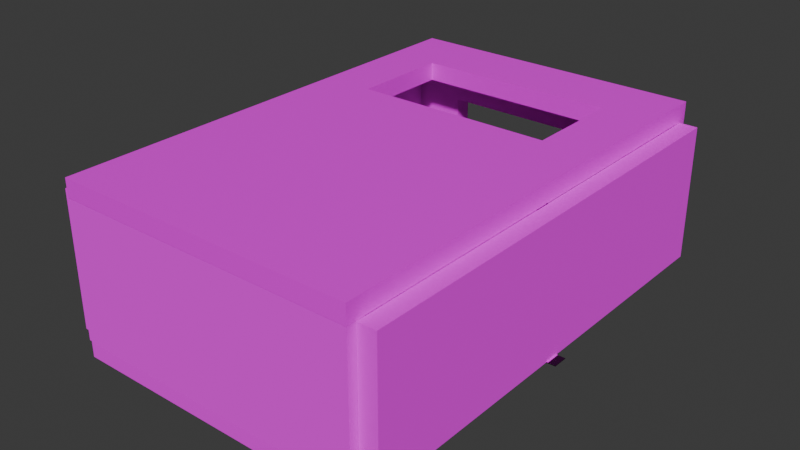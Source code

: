 # Source: untitled.blend  (saved by Blender 4.0.36; exported with 4.5.12 LTS)
import bpy
from mathutils import Matrix  # noqa: F401  (used for matrix-valued properties, if any)

bpy.ops.wm.read_factory_settings(use_empty=True)
scene = bpy.context.scene
scene.name = 'Scene'

# ---- collections
col_collection = bpy.data.collections.new('Collection'); scene.collection.children.link(col_collection)
col_cornice = bpy.data.collections.new('cornice'); scene.collection.children.link(col_cornice)

# ---- images (referenced by path relative to the original .blend; pixels are not part of the script)
import os
ASSET_DIR = os.environ.get("B2B_ASSET_DIR", "")  # directory of the original .blend (textures are referenced by path, not embedded)
HERE = os.path.dirname(os.path.abspath(__file__))  # packed textures are extracted next to this script under _unpacked/

def load_image(name, relpath, width, height, colorspace="sRGB"):
    """Load a texture the original file referenced (path relative to the .blend, or extracted next to this script)."""
    p = next((c for c in (os.path.join(HERE, relpath), os.path.join(ASSET_DIR, relpath)) if relpath and os.path.exists(c)), "")
    if p:
        img = bpy.data.images.load(p, check_existing=True)
        img.name = name
    else:  # same state as the original file: an image datablock whose file is absent (Cycles renders it pink)
        img = bpy.data.images.new(name, width, height)
        img.source = "FILE"
        img.filepath = "//" + (relpath or name)
    img.colorspace_settings.name = colorspace
    return img
img_cemento_idee_originepietra_3_1_jpg = load_image('CEMENTO_IDEE_ORIGINEPIETRA-3-1.jpg', 'textures/CEMENTO_IDEE_ORIGINEPIETRA-3-1.jpg', 1024, 1024, 'sRGB')
img_ito_271_1_1_jpg = load_image('ITO-271-1-1.jpg', 'textures/ITO-271-1-1.jpg', 1024, 1024, 'sRGB')
img_gardenia_orchidea_concept_stone_nero_80x80_interno_1_600x600_jp = load_image('Gardenia-Orchidea-Concept-stone-nero-80x80-interno-1-600x600.jp', 'textures/Gardenia-Orchidea-Concept-stone-nero-80x80-interno-1-600x600.jpg', 1024, 1024, 'sRGB')
img_zen_graphite_jpg = load_image('zen-graphite.jpg', 'textures/zen-graphite.jpg', 1024, 1024, 'sRGB')
img_7408014_elegante_sfondo_panoramico_argento_acciaio_metallo = load_image('7408014-elegante-sfondo-panoramico-argento-acciaio-metallo-', 'textures/7408014-elegante-sfondo-panoramico-argento-acciaio-metallo-texture-vettore-vettoriale.jpg', 1024, 1024, 'sRGB')

# ---- materials (node trees are filled in below, after node groups)
mat_material_003 = bpy.data.materials.new('Material.003')
mat_material_003.use_transparent_shadow = False
mat_material_005 = bpy.data.materials.new('Material.005')
mat_material_005.use_transparent_shadow = False
mat_material_004 = bpy.data.materials.new('Material.004')
mat_material_004.use_transparent_shadow = False
mat_material_002 = bpy.data.materials.new('Material.002')
mat_material_002.use_transparent_shadow = False
mat_material_001 = bpy.data.materials.new('Material.001')
mat_material_001.use_transparent_shadow = False
mat_material = bpy.data.materials.new('Material')
mat_material.use_transparent_shadow = False

# ---- material node trees
mat_material_003.use_nodes = True; mat_material_003.node_tree.nodes.clear()
_N = mat_material_003.node_tree.nodes; _L = mat_material_003.node_tree.links
n0 = _N.new('ShaderNodeOutputMaterial'); n0.name = 'Material Output'; n0.location = (300, 300)
n1 = _N.new('ShaderNodeTexImage'); n1.name = 'Image Texture'; n1.location = (-342, 347)
n1.image = img_cemento_idee_originepietra_3_1_jpg
n2 = _N.new('ShaderNodeBsdfPrincipled'); n2.name = 'Principled BSDF'; n2.location = (10, 337)
n2.inputs[2].default_value = 1.0
n2.inputs[3].default_value = 1.45
_L.new(n2.outputs[0], n0.inputs[0])
_L.new(n1.outputs[0], n2.inputs[0])
n0.is_active_output = True
mat_material_005.use_nodes = True; mat_material_005.node_tree.nodes.clear()
_N = mat_material_005.node_tree.nodes; _L = mat_material_005.node_tree.links
n0 = _N.new('ShaderNodeBsdfPrincipled'); n0.name = 'Principled BSDF'; n0.location = (10, 300)
n0.inputs[3].default_value = 1.45
n1 = _N.new('ShaderNodeOutputMaterial'); n1.name = 'Material Output'; n1.location = (300, 300)
n2 = _N.new('ShaderNodeTexImage'); n2.name = 'Image Texture'; n2.location = (-376, 312)
n2.image = img_ito_271_1_1_jpg
_L.new(n0.outputs[0], n1.inputs[0])
_L.new(n2.outputs[0], n0.inputs[0])
n1.is_active_output = True
mat_material_004.use_nodes = True; mat_material_004.node_tree.nodes.clear()
_N = mat_material_004.node_tree.nodes; _L = mat_material_004.node_tree.links
n0 = _N.new('ShaderNodeOutputMaterial'); n0.name = 'Material Output'; n0.location = (300, 300)
n1 = _N.new('ShaderNodeTexImage'); n1.name = 'Image Texture'; n1.location = (-336, 324)
n1.image = img_gardenia_orchidea_concept_stone_nero_80x80_interno_1_600x600_jp
n2 = _N.new('ShaderNodeBsdfPrincipled'); n2.name = 'Principled BSDF'; n2.location = (-3, 359)
n2.inputs[3].default_value = 1.45
_L.new(n2.outputs[0], n0.inputs[0])
_L.new(n1.outputs[0], n2.inputs[0])
n0.is_active_output = True
mat_material_002.use_nodes = True; mat_material_002.node_tree.nodes.clear()
_N = mat_material_002.node_tree.nodes; _L = mat_material_002.node_tree.links
n0 = _N.new('ShaderNodeBsdfPrincipled'); n0.name = 'Principled BSDF'; n0.location = (10, 300)
n0.inputs[2].default_value = 0.8045
n0.inputs[3].default_value = 1.45
n1 = _N.new('ShaderNodeOutputMaterial'); n1.name = 'Material Output'; n1.location = (300, 300)
n2 = _N.new('ShaderNodeTexImage'); n2.name = 'Image Texture'; n2.location = (-296, 240)
n2.image = img_zen_graphite_jpg
_L.new(n0.outputs[0], n1.inputs[0])
_L.new(n2.outputs[0], n0.inputs[0])
n1.is_active_output = True
mat_material_001.use_nodes = True; mat_material_001.node_tree.nodes.clear()
_N = mat_material_001.node_tree.nodes; _L = mat_material_001.node_tree.links
n0 = _N.new('ShaderNodeOutputMaterial'); n0.name = 'Material Output'; n0.location = (364, 300)
n1 = _N.new('ShaderNodeTexImage'); n1.name = 'Image Texture'; n1.location = (-276, 244)
n1.image = img_7408014_elegante_sfondo_panoramico_argento_acciaio_metallo
n2 = _N.new('ShaderNodeBsdfPrincipled'); n2.name = 'Principled BSDF'; n2.location = (44, 293)
n2.inputs[3].default_value = 1.45
_L.new(n2.outputs[0], n0.inputs[0])
_L.new(n1.outputs[0], n2.inputs[0])
n0.is_active_output = True
mat_material.use_nodes = True; mat_material.node_tree.nodes.clear()
_N = mat_material.node_tree.nodes; _L = mat_material.node_tree.links
n0 = _N.new('ShaderNodeBsdfPrincipled'); n0.name = 'Principled BSDF'; n0.location = (-26, 289)
n0.inputs[0].default_value = (0.0, 0.0, 0.0, 1.0)
n0.inputs[3].default_value = 1.45
n1 = _N.new('ShaderNodeOutputMaterial'); n1.name = 'Material Output'; n1.location = (300, 300)
_L.new(n0.outputs[0], n1.inputs[0])
n1.is_active_output = True

# ---- world
world_world = bpy.data.worlds.new('World'); scene.world = world_world
world_world.use_nodes = True; world_world.node_tree.nodes.clear()
_N = world_world.node_tree.nodes; _L = world_world.node_tree.links
n0 = _N.new('ShaderNodeOutputWorld'); n0.name = 'World Output'; n0.location = (300, 300)
n1 = _N.new('ShaderNodeBackground'); n1.name = 'Background'; n1.location = (10, 300)
n1.inputs[0].default_value = (0.05088, 0.05088, 0.05088, 1.0)
_L.new(n1.outputs[0], n0.inputs[0])
n0.is_active_output = True
world_world.color = (0.05088, 0.05088, 0.05088)
world_world.use_sun_shadow = False
world_world.sun_shadow_jitter_overblur = 0.0

# ---- meshes
me_cube_002 = bpy.data.meshes.new('Cube.002')
me_cube_002.from_pydata([(-1.0, -1.0, -1.0), (-1.0, -1.0, 1.0), (-1.0, 1.0, -1.0), (-1.0, 1.0, 1.0), (1.0, -1.0, -1.0), (1.0, -1.0, 1.0), (1.0, 1.0, -1.0), (1.0, 1.0, 1.0), (-1.0, 0.0, -1.0), (-1.0, 0.0, 1.0), (1.0, 0.0, -1.0), (1.0, 0.0, 1.0)], [], [(8, 9, 3, 2), (2, 3, 7, 6), (10, 11, 5, 4), (4, 5, 1, 0), (8, 10, 4, 0), (11, 9, 1, 5), (7, 3, 9, 11), (2, 6, 10, 8), (6, 7, 11, 10), (0, 1, 9, 8)])
_uv = me_cube_002.uv_layers.new(name='UVMap')
_uv.uv.foreach_set('vector', [0.375, 0.125, 0.625, 0.125, 0.625, 0.25, 0.375, 0.25, 0.375, 0.25, 0.625, 0.25, 0.625, 0.5, 0.375, 0.5, 0.375, 0.625, 0.625, 0.625, 0.625, 0.75, 0.375, 0.75, 0.375, 0.75, 0.625, 0.75, 0.625, 1.0, 0.375, 1.0, 0.125, 0.625, 0.375, 0.625, 0.375, 0.75, 0.125, 0.75, 1.002, 0.0007948, 1.002, 1.004, -0.01577, 1.004, -0.01577, 0.0007948, 0.9423, 0.0007948, 0.9423, 1.004, 0.04609, 1.004, 0.04609, 0.0007948, 0.125, 0.5, 0.375, 0.5, 0.375, 0.625, 0.125, 0.625, 0.375, 0.5, 0.625, 0.5, 0.625, 0.625, 0.375, 0.625, 0.375, 0.0, 0.625, 0.0, 0.625, 0.125, 0.375, 0.125])
me_cube_002.materials.append(mat_material_003)
me_cube_002.update()
me_cube_004 = bpy.data.meshes.new('Cube.004')
me_cube_004.from_pydata([(-1.0, -1.0, -1.0), (-1.0, -1.0, 1.0), (-1.0, 1.0, -1.0), (-1.0, 1.0, 1.0), (1.0, -1.0, -1.0), (1.0, -1.0, 1.0), (1.0, 1.0, -1.0), (1.0, 1.0, 1.0), (-1.0, -0.0235, -1.0), (-1.0, -0.0235, 1.0), (1.0, -0.0235, -1.0), (1.0, -0.0235, 1.0)], [], [(8, 9, 3, 2), (2, 3, 7, 6), (10, 11, 5, 4), (4, 5, 1, 0), (8, 10, 4, 0), (11, 9, 1, 5), (7, 3, 9, 11), (2, 6, 10, 8), (6, 7, 11, 10), (0, 1, 9, 8)])
_uv = me_cube_004.uv_layers.new(name='UVMap')
_uv.uv.foreach_set('vector', [0.375, 0.1221, 0.625, 0.1221, 0.625, 0.25, 0.375, 0.25, 0.375, 0.25, 0.625, 0.25, 0.625, 0.5, 0.375, 0.5, 0.375, 0.6279, 0.625, 0.6279, 0.625, 0.75, 0.375, 0.75, 0.375, 0.75, 0.625, 0.75, 0.625, 1.0, 0.375, 1.0, 0.125, 0.6279, 0.375, 0.6279, 0.375, 0.75, 0.125, 0.75, 0.1802, 1.001, 0.1802, -0.007672, 0.7685, -0.007672, 0.7685, 1.001, 0.9949, -0.002929, 0.9949, 1.01, 0.004253, 1.01, 0.004253, -0.002929, 0.125, 0.5, 0.375, 0.5, 0.375, 0.6279, 0.125, 0.6279, 0.375, 0.5, 0.625, 0.5, 0.625, 0.6279, 0.375, 0.6279, 0.4726, 0.0, 0.7226, 0.0, 0.7226, 0.1221, 0.4726, 0.1221])
me_cube_004.materials.append(mat_material_003)
me_cube_004.update()
me_cube = bpy.data.meshes.new('Cube')
me_cube.from_pydata([(-1.0, -1.0, -1.0), (-1.0, -1.0, 1.0), (-1.0, 1.0, -1.0), (-1.0, 1.0, 1.0), (1.0, -1.0, -1.0), (1.0, -1.0, 1.0), (1.0, 1.0, -1.0), (1.0, 1.0, 1.0)], [], [(0, 1, 3, 2), (2, 3, 7, 6), (6, 7, 5, 4), (4, 5, 1, 0), (2, 6, 4, 0), (7, 3, 1, 5)])
_uv = me_cube.uv_layers.new(name='UVMap')
_uv.uv.foreach_set('vector', [0.375, 0.0, 0.625, 0.0, 0.625, 0.25, 0.375, 0.25, 0.375, 0.25, 0.625, 0.25, 0.625, 0.5, 0.375, 0.5, 0.375, 0.5, 0.625, 0.5, 0.625, 0.75, 0.375, 0.75, 0.375, 0.75, 0.625, 0.75, 0.625, 1.0, 0.375, 1.0, -0.006851, -0.005336, 1.001, -0.005336, 1.001, 1.003, -0.006851, 1.003, 0.625, 0.4158, 0.875, 0.4158, 0.875, 0.6658, 0.625, 0.6658])
me_cube.materials.append(mat_material_003)
me_cube.update()
me_cube_005 = bpy.data.meshes.new('Cube.005')
me_cube_005.from_pydata([(-1.0, -1.0, -1.0), (-1.0, -1.0, 1.0), (-1.0, 1.0, -1.0), (-1.0, 1.0, 1.0), (1.0, -1.0, -1.0), (1.0, -1.0, 1.0), (1.0, 1.0, -1.0), (1.0, 1.0, 1.0), (-0.6626, -1.0, 1.0), (0.6626, -1.0, 1.0), (0.6626, -1.0, -1.0), (-0.6626, -1.0, -1.0), (0.6626, 0.4855, -1.0), (-0.6626, 0.4855, -1.0), (-0.6626, 0.4855, 1.0), (0.6626, 0.4855, 1.0)], [], [(0, 1, 3, 2), (2, 3, 7, 6), (6, 7, 5, 4), (1, 0, 11, 8), (4, 5, 9, 10), (11, 0, 2, 6, 4, 10, 12, 13), (9, 5, 7, 3, 1, 8, 14, 15), (8, 11, 13, 14), (9, 15, 12, 10), (14, 13, 12, 15)])
_uv = me_cube_005.uv_layers.new(name='UVMap')
_uv.uv.foreach_set('vector', [0.375, 0.0, 0.625, 0.0, 0.625, 0.25, 0.375, 0.25, 0.375, 0.25, 0.625, 0.25, 0.625, 0.5, 0.375, 0.5, 0.375, 0.5, 0.625, 0.5, 0.625, 0.75, 0.375, 0.75, 0.625, 1.0, 0.375, 1.0, 0.375, 0.9578, 0.625, 0.9578, 0.375, 0.75, 0.625, 0.75, 0.625, 0.7922, 0.375, 0.7922, 0.1672, 0.75, 0.125, 0.75, 0.125, 0.5, 0.375, 0.5, 0.375, 0.75, 0.3328, 0.75, 0.3328, 0.5643, 0.1672, 0.5643, 0.8379, -1.854e-05, 1.008, -1.842e-05, 1.008, 1.007, 0.0008477, 1.007, 0.0008477, -1.86e-05, 0.1707, -1.854e-05, 0.1707, 0.7479, 0.8379, 0.7479, 0.3784, 0.07488, 0.3784, 0.1499, 0.625, 0.1499, 0.625, 0.07488, 0.3784, 0.6751, 0.625, 0.6751, 0.625, 0.6001, 0.3784, 0.6001, 0.875, 0.5, 0.875, 0.5, 0.625, 0.75, 0.625, 0.75])
me_cube_005.materials.append(mat_material_003)
me_cube_005.update()
me_cube_006 = bpy.data.meshes.new('Cube.006')
me_cube_006.from_pydata([(-1.0, -1.0, -1.0), (-1.0, -1.0, 1.0), (-1.0, 1.0, -1.0), (-1.0, 1.0, 1.0), (1.0, -1.0, -1.0), (1.0, -1.0, 1.0), (1.0, 1.0, -1.0), (1.0, 1.0, 1.0), (0.6589, -0.3022, -1.0), (-0.6589, -0.7251, -1.0), (-0.6589, -0.3022, -1.0), (0.6589, -0.7251, -1.0), (-0.6589, -0.3022, 1.0), (-0.6589, -0.7251, 1.0), (0.6589, -0.3022, 1.0), (0.6589, -0.7251, 1.0)], [], [(0, 1, 3, 2), (2, 3, 7, 6), (6, 7, 5, 4), (4, 5, 1, 0), (9, 0, 2, 6, 4, 11, 8, 10), (4, 0, 9, 11), (13, 1, 5, 15), (15, 5, 7, 3, 1, 13, 12, 14), (13, 9, 10, 12), (8, 11, 15, 14), (12, 10, 8, 14), (11, 9, 13, 15)])
_uv = me_cube_006.uv_layers.new(name='UVMap')
_uv.uv.foreach_set('vector', [0.375, 0.0, 0.625, 0.0, 0.625, 0.25, 0.375, 0.25, 0.375, 0.25, 0.625, 0.25, 0.625, 0.5, 0.375, 0.5, 0.375, 0.5, 0.625, 0.5, 0.625, 0.75, 0.375, 0.75, 0.375, 0.75, 0.625, 0.75, 0.625, 1.0, 0.375, 1.0, -4.061, 2.454, -6.293, 3.19, -6.293, -2.161, 6.793, -2.161, 6.793, 3.19, 4.561, 2.454, 4.561, 1.323, -4.061, 1.323, 6.793, 3.19, -6.293, 3.19, -4.061, 2.454, 4.561, 2.454, 0.8324, 0.7156, 0.875, 0.75, 0.625, 0.75, 0.6676, 0.7156, 0.6676, 0.7156, 0.625, 0.75, 0.625, 0.5, 0.875, 0.5, 0.875, 0.75, 0.8324, 0.7156, 0.8324, 0.6628, 0.6676, 0.6628, 0.625, 0.1227, 0.625, 0.04769, 0.375, 0.04769, 0.375, 0.1227, 0.375, 0.7023, 0.625, 0.7023, 0.625, 0.6273, 0.375, 0.6273, 8.633e-05, 0.7451, 8.633e-05, 8.633e-05, 0.9999, 8.633e-05, 0.9999, 0.7451, 8.633e-05, 8.633e-05, 0.9999, 8.633e-05, 0.9999, 0.7451, 8.633e-05, 0.7451])
me_cube_006.materials.append(mat_material_005)
me_cube_006.update()
me_cube_016 = bpy.data.meshes.new('Cube.016')
me_cube_016.from_pydata([(-1.0, 1.0, -1.0), (-1.0, 1.0, 1.0), (1.0, 1.0, -1.0), (1.0, 1.0, 1.0), (-1.0, -0.04273, -1.0), (-1.0, -0.04273, 1.0), (1.0, -0.04273, -1.0), (1.0, -0.04273, 1.0)], [], [(4, 5, 1, 0), (0, 1, 3, 2), (3, 1, 5, 7), (0, 2, 6, 4), (2, 3, 7, 6)])
_uv = me_cube_016.uv_layers.new(name='UVMap')
_uv.uv.foreach_set('vector', [0.375, 0.1197, 0.625, 0.1197, 0.625, 0.25, 0.375, 0.25, 0.375, 0.25, 0.625, 0.25, 0.625, 0.5, 0.375, 0.5, -1.737, -0.6854, 2.735, -0.6854, 2.735, 1.646, -1.737, 1.646, 0.125, 0.5, 0.375, 0.5, 0.375, 0.6303, 0.125, 0.6303, 0.375, 0.5, 0.625, 0.5, 0.625, 0.6303, 0.375, 0.6303])
me_cube_016.materials.append(mat_material_004)
me_cube_016.update()
me_cube_017 = bpy.data.meshes.new('Cube.017')
me_cube_017.from_pydata([(-1.0, -1.0, -1.0), (-1.0, -1.0, 1.0), (1.0, -1.0, -1.0), (1.0, -1.0, 1.0), (-1.0, -0.04273, -1.0), (-1.0, -0.04273, 1.0), (1.0, -0.04273, -1.0), (1.0, -0.04273, 1.0)], [], [(6, 7, 3, 2), (2, 3, 1, 0), (4, 6, 2, 0), (7, 5, 1, 3), (0, 1, 5, 4)])
_uv = me_cube_017.uv_layers.new(name='UVMap')
_uv.uv.foreach_set('vector', [0.3755, 0.6299, 0.6245, 0.6299, 0.6245, 0.7491, 0.3755, 0.7491, -0.02691, -0.04322, 1.027, -0.04322, 1.027, 1.011, -0.02691, 1.011, 0.1264, 0.6299, 0.3755, 0.6299, 0.3755, 0.7491, 0.1264, 0.7491, 1.886, 5.07, -0.9139, 5.07, -0.9139, -4.119, 1.886, -4.119, 0.3755, 0.00185, 0.6245, 0.00185, 0.6245, 0.1211, 0.3755, 0.1211])
me_cube_017.materials.append(mat_material_002)
me_cube_017.update()
me_grid_007 = bpy.data.meshes.new('Grid.007')
me_grid_007.from_pydata([(-1.0, -1.0, 0.0), (1.0, -1.0, 0.0), (-1.0, -0.3333, 0.0), (1.0, -0.3333, 0.0), (-1.0, 0.3333, 0.0), (1.0, 0.3333, 0.0), (-1.0, 1.0, 0.0), (1.0, 1.0, 0.0)], [], [(0, 1, 3, 2), (2, 3, 5, 4), (4, 5, 7, 6)])
_uv = me_grid_007.uv_layers.new(name='UVMap')
_uv.uv.foreach_set('vector', [0.0, 0.0, 1.0, 0.0, 1.0, 0.3333, 0.0, 0.3333, 0.0, 0.3333, 1.0, 0.3333, 1.0, 0.6667, 0.0, 0.6667, 0.0, 0.6667, 1.0, 0.6667, 1.0, 1.0, 0.0, 1.0])
me_grid_007.materials.append(mat_material_001)
me_grid_007.update()
me_grid_008 = bpy.data.meshes.new('Grid.008')
me_grid_008.from_pydata([(-1.0, -1.0, 0.0), (-0.7143, -1.0, 0.0), (-0.4286, -1.0, 0.0), (-0.1429, -1.0, 0.0), (0.1429, -1.0, 0.0), (0.4286, -1.0, 0.0), (0.7143, -1.0, 0.0), (1.0, -1.0, 0.0), (-1.0, 1.0, 0.0), (-0.7143, 1.0, 0.0), (-0.4286, 1.0, 0.0), (-0.1429, 1.0, 0.0), (0.1429, 1.0, 0.0), (0.4286, 1.0, 0.0), (0.7143, 1.0, 0.0), (1.0, 1.0, 0.0)], [], [(0, 1, 9, 8), (1, 2, 10, 9), (2, 3, 11, 10), (3, 4, 12, 11), (4, 5, 13, 12), (5, 6, 14, 13), (6, 7, 15, 14)])
_uv = me_grid_008.uv_layers.new(name='UVMap')
_uv.uv.foreach_set('vector', [0.0, 0.0, 0.1429, 0.0, 0.1429, 1.0, 0.0, 1.0, 0.1429, 0.0, 0.2857, 0.0, 0.2857, 1.0, 0.1429, 1.0, 0.2857, 0.0, 0.4286, 0.0, 0.4286, 1.0, 0.2857, 1.0, 0.4286, 0.0, 0.5714, 0.0, 0.5714, 1.0, 0.4286, 1.0, 0.5714, 0.0, 0.7143, 0.0, 0.7143, 1.0, 0.5714, 1.0, 0.7143, 0.0, 0.8571, 0.0, 0.8571, 1.0, 0.7143, 1.0, 0.8571, 0.0, 1.0, 0.0, 1.0, 1.0, 0.8571, 1.0])
me_grid_008.materials.append(mat_material_001)
me_grid_008.update()
me_cube_015 = bpy.data.meshes.new('Cube.015')
me_cube_015.from_pydata([(-1.0, -1.0, -1.0), (-1.0, -1.0, 1.0), (-1.0, 1.0, -1.0), (-1.0, 1.0, 1.0), (1.0, -1.0, -1.0), (1.0, -1.0, 1.0), (1.0, 1.0, -1.0), (1.0, 1.0, 1.0)], [], [(0, 1, 3, 2), (2, 3, 7, 6), (6, 7, 5, 4), (4, 5, 1, 0), (2, 6, 4, 0), (7, 3, 1, 5)])
_uv = me_cube_015.uv_layers.new(name='UVMap')
_uv.uv.foreach_set('vector', [0.375, 0.0, 0.625, 0.0, 0.625, 0.25, 0.375, 0.25, 0.375, 0.25, 0.625, 0.25, 0.625, 0.5, 0.375, 0.5, 0.375, 0.5, 0.625, 0.5, 0.625, 0.75, 0.375, 0.75, 0.375, 0.75, 0.625, 0.75, 0.625, 1.0, 0.375, 1.0, 0.125, 0.5, 0.375, 0.5, 0.375, 0.75, 0.125, 0.75, 0.625, 0.5, 0.875, 0.5, 0.875, 0.75, 0.625, 0.75])
me_cube_015.materials.append(mat_material_001)
me_cube_015.update()
me_cube_014 = bpy.data.meshes.new('Cube.014')
me_cube_014.from_pydata([(-1.0, -1.0, -1.0), (-1.0, -1.0, 1.0), (-1.0, 1.0, -1.0), (-1.0, 1.0, 1.0), (1.0, -1.0, -1.0), (1.0, -1.0, 1.0), (1.0, 1.0, -1.0), (1.0, 1.0, 1.0)], [], [(0, 1, 3, 2), (2, 3, 7, 6), (6, 7, 5, 4), (4, 5, 1, 0), (2, 6, 4, 0), (7, 3, 1, 5)])
_uv = me_cube_014.uv_layers.new(name='UVMap')
_uv.uv.foreach_set('vector', [0.375, 0.0, 0.625, 0.0, 0.625, 0.25, 0.375, 0.25, 0.375, 0.25, 0.625, 0.25, 0.625, 0.5, 0.375, 0.5, 0.375, 0.5, 0.625, 0.5, 0.625, 0.75, 0.375, 0.75, 0.375, 0.75, 0.625, 0.75, 0.625, 1.0, 0.375, 1.0, 0.125, 0.5, 0.375, 0.5, 0.375, 0.75, 0.125, 0.75, 0.625, 0.5, 0.875, 0.5, 0.875, 0.75, 0.625, 0.75])
me_cube_014.materials.append(mat_material)
me_cube_014.update()
me_cube_013 = bpy.data.meshes.new('Cube.013')
me_cube_013.from_pydata([(-1.0, -1.0, -1.0), (-1.0, -1.0, 1.0), (-1.0, 1.0, -1.0), (-1.0, 1.0, 1.0), (1.0, -1.0, -1.0), (1.0, -1.0, 1.0), (1.0, 1.0, -1.0), (1.0, 1.0, 1.0)], [], [(0, 1, 3, 2), (2, 3, 7, 6), (6, 7, 5, 4), (4, 5, 1, 0), (2, 6, 4, 0), (7, 3, 1, 5)])
_uv = me_cube_013.uv_layers.new(name='UVMap')
_uv.uv.foreach_set('vector', [0.375, 0.0, 0.625, 0.0, 0.625, 0.25, 0.375, 0.25, 0.375, 0.25, 0.625, 0.25, 0.625, 0.5, 0.375, 0.5, 0.375, 0.5, 0.625, 0.5, 0.625, 0.75, 0.375, 0.75, 0.375, 0.75, 0.625, 0.75, 0.625, 1.0, 0.375, 1.0, 0.125, 0.5, 0.375, 0.5, 0.375, 0.75, 0.125, 0.75, 0.625, 0.5, 0.875, 0.5, 0.875, 0.75, 0.625, 0.75])
me_cube_013.materials.append(mat_material_001)
me_cube_013.update()
me_cube_012 = bpy.data.meshes.new('Cube.012')
me_cube_012.from_pydata([(-1.0, -1.0, -1.0), (-1.0, -1.0, 1.0), (-1.0, 1.0, -1.0), (-1.0, 1.0, 1.0), (1.0, -1.0, -1.0), (1.0, -1.0, 1.0), (1.0, 1.0, -1.0), (1.0, 1.0, 1.0)], [], [(0, 1, 3, 2), (2, 3, 7, 6), (6, 7, 5, 4), (4, 5, 1, 0), (2, 6, 4, 0), (7, 3, 1, 5)])
_uv = me_cube_012.uv_layers.new(name='UVMap')
_uv.uv.foreach_set('vector', [0.375, 0.0, 0.625, 0.0, 0.625, 0.25, 0.375, 0.25, 0.375, 0.25, 0.625, 0.25, 0.625, 0.5, 0.375, 0.5, 0.375, 0.5, 0.625, 0.5, 0.625, 0.75, 0.375, 0.75, 0.375, 0.75, 0.625, 0.75, 0.625, 1.0, 0.375, 1.0, 0.125, 0.5, 0.375, 0.5, 0.375, 0.75, 0.125, 0.75, 0.625, 0.5, 0.875, 0.5, 0.875, 0.75, 0.625, 0.75])
me_cube_012.materials.append(mat_material_001)
me_cube_012.update()
me_cube_009 = bpy.data.meshes.new('Cube.009')
me_cube_009.from_pydata([(-1.0, -1.0, -1.0), (-1.0, -1.0, 1.0), (-1.0, 1.0, -1.0), (-1.0, 1.0, 1.0), (1.0, -1.0, -1.0), (1.0, -1.0, 1.0), (1.0, 1.0, -1.0), (1.0, 1.0, 1.0)], [], [(0, 1, 3, 2), (2, 3, 7, 6), (6, 7, 5, 4), (4, 5, 1, 0), (2, 6, 4, 0), (7, 3, 1, 5)])
_uv = me_cube_009.uv_layers.new(name='UVMap')
_uv.uv.foreach_set('vector', [0.375, 0.0, 0.625, 0.0, 0.625, 0.25, 0.375, 0.25, 0.375, 0.25, 0.625, 0.25, 0.625, 0.5, 0.375, 0.5, 0.375, 0.5, 0.625, 0.5, 0.625, 0.75, 0.375, 0.75, 0.375, 0.75, 0.625, 0.75, 0.625, 1.0, 0.375, 1.0, 0.125, 0.5, 0.375, 0.5, 0.375, 0.75, 0.125, 0.75, 0.625, 0.5, 0.875, 0.5, 0.875, 0.75, 0.625, 0.75])
me_cube_009.materials.append(mat_material)
me_cube_009.update()
me_cube_008 = bpy.data.meshes.new('Cube.008')
me_cube_008.from_pydata([(-1.0, -1.0, -1.0), (-1.0, -1.0, 1.0), (-1.0, 1.0, -1.0), (-1.0, 1.0, 1.0), (1.0, -1.0, -1.0), (1.0, -1.0, 1.0), (1.0, 1.0, -1.0), (1.0, 1.0, 1.0)], [], [(0, 1, 3, 2), (2, 3, 7, 6), (6, 7, 5, 4), (4, 5, 1, 0), (2, 6, 4, 0), (7, 3, 1, 5)])
_uv = me_cube_008.uv_layers.new(name='UVMap')
_uv.uv.foreach_set('vector', [0.375, 0.0, 0.625, 0.0, 0.625, 0.25, 0.375, 0.25, 0.375, 0.25, 0.625, 0.25, 0.625, 0.5, 0.375, 0.5, 0.375, 0.5, 0.625, 0.5, 0.625, 0.75, 0.375, 0.75, 0.375, 0.75, 0.625, 0.75, 0.625, 1.0, 0.375, 1.0, 0.125, 0.5, 0.375, 0.5, 0.375, 0.75, 0.125, 0.75, 0.625, 0.5, 0.875, 0.5, 0.875, 0.75, 0.625, 0.75])
me_cube_008.materials.append(mat_material)
me_cube_008.update()
me_cube_007 = bpy.data.meshes.new('Cube.007')
me_cube_007.from_pydata([(-1.0, -1.0, -1.0), (-1.0, -1.0, 1.0), (-1.0, 1.0, -1.0), (-1.0, 1.0, 1.0), (1.0, -1.0, -1.0), (1.0, -1.0, 1.0), (1.0, 1.0, -1.0), (1.0, 1.0, 1.0)], [], [(0, 1, 3, 2), (2, 3, 7, 6), (6, 7, 5, 4), (4, 5, 1, 0), (2, 6, 4, 0), (7, 3, 1, 5)])
_uv = me_cube_007.uv_layers.new(name='UVMap')
_uv.uv.foreach_set('vector', [0.375, 0.0, 0.625, 0.0, 0.625, 0.25, 0.375, 0.25, 0.375, 0.25, 0.625, 0.25, 0.625, 0.5, 0.375, 0.5, 0.375, 0.5, 0.625, 0.5, 0.625, 0.75, 0.375, 0.75, 0.375, 0.75, 0.625, 0.75, 0.625, 1.0, 0.375, 1.0, 0.125, 0.5, 0.375, 0.5, 0.375, 0.75, 0.125, 0.75, 0.625, 0.5, 0.875, 0.5, 0.875, 0.75, 0.625, 0.75])
me_cube_007.materials.append(mat_material)
me_cube_007.update()
me_cube_003 = bpy.data.meshes.new('Cube.003')
me_cube_003.from_pydata([(-1.0, -1.0, -1.0), (-1.0, -1.0, 1.0), (-1.0, 1.0, -1.0), (-1.0, 1.0, 1.0), (1.0, -1.0, -1.0), (1.0, -1.0, 1.0), (1.0, 1.0, -1.0), (1.0, 1.0, 1.0)], [], [(0, 1, 3, 2), (2, 3, 7, 6), (6, 7, 5, 4), (4, 5, 1, 0), (2, 6, 4, 0), (7, 3, 1, 5)])
_uv = me_cube_003.uv_layers.new(name='UVMap')
_uv.uv.foreach_set('vector', [0.375, 0.0, 0.625, 0.0, 0.625, 0.25, 0.375, 0.25, 0.375, 0.25, 0.625, 0.25, 0.625, 0.5, 0.375, 0.5, 0.375, 0.5, 0.625, 0.5, 0.625, 0.75, 0.375, 0.75, 0.375, 0.75, 0.625, 0.75, 0.625, 1.0, 0.375, 1.0, 0.125, 0.5, 0.375, 0.5, 0.375, 0.75, 0.125, 0.75, 0.625, 0.5, 0.875, 0.5, 0.875, 0.75, 0.625, 0.75])
me_cube_003.materials.append(mat_material)
me_cube_003.update()

# ---- objects
ob_cube_001 = bpy.data.objects.new('Cube.001', me_cube_002)
ob_cube_003 = bpy.data.objects.new('Cube.003', me_cube_004)
ob_cube_004 = bpy.data.objects.new('Cube.004', me_cube)
ob_cube_005 = bpy.data.objects.new('Cube.005', me_cube_005)
ob_cube_002 = bpy.data.objects.new('Cube.002', me_cube_006)
ob_cube = bpy.data.objects.new('Cube', me_cube_016)
ob_cube_014 = bpy.data.objects.new('Cube.014', me_cube_017)
ob_grid = bpy.data.objects.new('Grid', me_grid_007)
ob_grid_001 = bpy.data.objects.new('Grid.001', me_grid_008)
ob_cube_013 = bpy.data.objects.new('Cube.013', me_cube_015)
ob_cube_012 = bpy.data.objects.new('Cube.012', me_cube_014)
ob_cube_011 = bpy.data.objects.new('Cube.011', me_cube_013)
ob_cube_010 = bpy.data.objects.new('Cube.010', me_cube_012)
ob_cube_009 = bpy.data.objects.new('Cube.009', me_cube_009)
ob_cube_008 = bpy.data.objects.new('Cube.008', me_cube_008)
ob_cube_007 = bpy.data.objects.new('Cube.007', me_cube_007)
ob_cube_006 = bpy.data.objects.new('Cube.006', me_cube_003)

# ---- transforms, parenting, visibility, modifiers, constraints
ob_cube_001.location = (-5.278, 0.0, 2.25)
ob_cube_001.rotation_euler = (0.0, 1.571, 0.0)
ob_cube_001.scale = (2.25, 7.5, 0.3)
ob_cube_003.location = (5.31, 0.0, 2.25)
ob_cube_003.rotation_euler = (-0.0, -1.571, 0.0)
ob_cube_003.scale = (2.25, 7.5, 0.3)
ob_cube_004.location = (0.0, -7.5, 2.25)
ob_cube_004.rotation_euler = (1.571, 0.0, 0.0)
ob_cube_004.scale = (5.0, 2.25, 0.3)
ob_cube_005.location = (0.0, 7.5, 2.25)
ob_cube_005.rotation_euler = (1.571, 0.0, 0.0)
ob_cube_005.scale = (5.0, 2.25, 0.3)
ob_cube_002.location = (0.0, 0.0, 4.805)
ob_cube_002.rotation_euler = (0.0, 0.0, 3.142)
ob_cube_002.scale = (5.0, 7.815, 0.3)
ob_cube.location = (0.0, 0.0, -0.2936)
ob_cube.scale = (5.0, 7.75, 0.3)
ob_cube_014.location = (0.0, 0.0, -0.2936)
ob_cube_014.scale = (5.0, 7.75, 0.3)
ob_grid.location = (0.0, -0.1738, 0.01648)
ob_grid.scale = (5.666, 0.25, 0.01)
_m = ob_grid.modifiers.new('Wireframe', 'WIREFRAME')
_m.thickness = 0.218
ob_grid_001.location = (0.0, -0.1738, 0.02036)
ob_grid_001.scale = (5.0, 0.25, 0.01)
_m = ob_grid_001.modifiers.new('Wireframe', 'WIREFRAME')
_m.thickness = 0.016
ob_cube_013.location = (4.97, -0.1738, 2.258)
ob_cube_013.rotation_euler = (0.0, 1.571, 0.0)
ob_cube_013.scale = (2.23, 0.25, 0.02)
ob_cube_012.location = (4.992, -0.1738, 2.25)
ob_cube_012.rotation_euler = (0.0, 1.571, 0.0)
ob_cube_012.scale = (2.25, 0.25, 0.01)
ob_cube_011.location = (0.0, -0.1738, 4.476)
ob_cube_011.scale = (4.95, 0.25, 0.02)
ob_cube_010.location = (-4.946, -0.1738, 2.244)
ob_cube_010.rotation_euler = (0.0, 1.571, 0.0)
ob_cube_010.scale = (2.23, 0.25, 0.02)
ob_cube_009.location = (-4.967, -0.1738, 2.25)
ob_cube_009.rotation_euler = (0.0, 1.571, 0.0)
ob_cube_009.scale = (2.23, 0.25, 0.01)
ob_cube_008.location = (5.007, -0.1738, 2.25)
ob_cube_008.rotation_euler = (0.0, 1.571, 0.0)
ob_cube_008.scale = (2.25, 0.25, 0.01)
ob_cube_007.location = (0.0, -0.1738, 4.51)
ob_cube_007.scale = (5.0, 0.25, 0.01)
ob_cube_006.location = (0.0, -0.1738, 1e-06)
ob_cube_006.scale = (5.907, 0.25, 0.01)

# ---- collection membership
col_collection.objects.link(ob_cube_001)
col_collection.objects.link(ob_cube_003)
col_collection.objects.link(ob_cube_004)
col_collection.objects.link(ob_cube_005)
col_collection.objects.link(ob_cube_002)
col_collection.objects.link(ob_cube)
col_collection.objects.link(ob_cube_014)
col_cornice.objects.link(ob_grid)
col_cornice.objects.link(ob_grid_001)
col_cornice.objects.link(ob_cube_013)
col_cornice.objects.link(ob_cube_012)
col_cornice.objects.link(ob_cube_011)
col_cornice.objects.link(ob_cube_010)
col_cornice.objects.link(ob_cube_009)
col_cornice.objects.link(ob_cube_008)
col_cornice.objects.link(ob_cube_007)
col_cornice.objects.link(ob_cube_006)

# ---- scene / render settings (as saved in the file)
scene.frame_start = 1; scene.frame_end = 250; scene.frame_set(1)
scene.render.engine = 'BLENDER_EEVEE_NEXT'
scene.cycles.sampling_pattern = 'TABULATED_SOBOL'
bpy.context.view_layer.update()

# ---- added for rendering (the .blend has no active camera and no usable light): camera, sun
cam_auto = bpy.data.cameras.new('AutoCamera')
cam_auto.lens = 50.0
cam_auto.sensor_width = 36.0
cam_auto.clip_end = 1000.0
ob_auto_camera = bpy.data.objects.new('AutoCamera', cam_auto)
scene.collection.objects.link(ob_auto_camera)
ob_auto_camera.location = (18.8792, -22.655, 17.3591)
ob_auto_camera.rotation_euler = (1.09748, -7.21219e-08, 0.694738)
scene.camera = ob_auto_camera
light_auto_sun = bpy.data.lights.new('AutoSun', 'SUN')
light_auto_sun.energy = 3.0
light_auto_sun.angle = 0.0523599
ob_auto_sun = bpy.data.objects.new('AutoSun', light_auto_sun)
scene.collection.objects.link(ob_auto_sun)
ob_auto_sun.rotation_euler = (0.872665, 0.174533, 0.523599)
bpy.context.view_layer.update()
